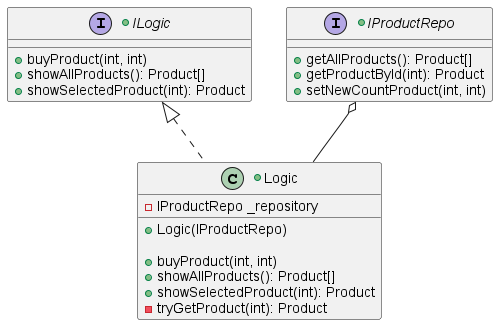

The diagram above was rendered by PlantUML. Its source (embedded in the PNG):
@startuml

+class Logic implements ILogic {
    - IProductRepo _repository

    + Logic(IProductRepo)

    + buyProduct(int, int)
    + showAllProducts(): Product[]
    + showSelectedProduct(int): Product
    - tryGetProduct(int): Product
}

+interface ILogic {
    + buyProduct(int, int)
    + showAllProducts(): Product[]
    + showSelectedProduct(int): Product
}

+interface IProductRepo {
    + getAllProducts(): Product[]
    + getProductById(int): Product
    + setNewCountProduct(int, int)
}

IProductRepo o-- Logic

@enduml